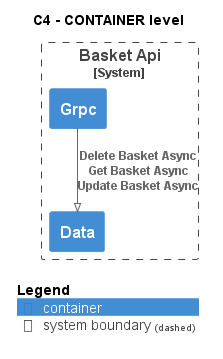

The diagram above was rendered by PlantUML. Its source (embedded in the PNG):
@startuml
!pragma layout smetana
!include ..\..\..\..\.c4s\C4_Container.puml

AddElementTag("state:new", $bgColor=green, $fontColor=#ffffff, $borderColor=green, $shadowing="False")
AddElementTag("state:changed", $bgColor=orange, $fontColor=#ffffff, $borderColor=orange, $shadowing="False")
AddElementTag("state:removed", $bgColor=red, $fontColor=#ffffff, $borderColor=red, $shadowing="False")

AddRelTag("state:new", $textColor=green, $lineColor=green)
AddRelTag("state:changed", $textColor=orange, $lineColor=orange)
AddRelTag("state:removed", $textColor=red, $lineColor=red)

SHOW_PERSON_PORTRAIT()
LAYOUT_TOP_DOWN()

skinparam linetype polyline

title C4 - CONTAINER level


System_Boundary(dotnet.eShop.Architecture.SoftwareSystems.BasketApi, "Basket Api") {
    Container(dotnet.eShop.Architecture.SoftwareSystems.BasketApi.Containers.Grpc, "Grpc", "", "")
    Container(dotnet.eShop.Architecture.SoftwareSystems.BasketApi.Containers.Data, "Data", "", "")
}

Rel(dotnet.eShop.Architecture.SoftwareSystems.BasketApi.Containers.Grpc, dotnet.eShop.Architecture.SoftwareSystems.BasketApi.Containers.Data, "Delete Basket Async\nGet Basket Async\nUpdate Basket Async")


SHOW_LEGEND()
@enduml